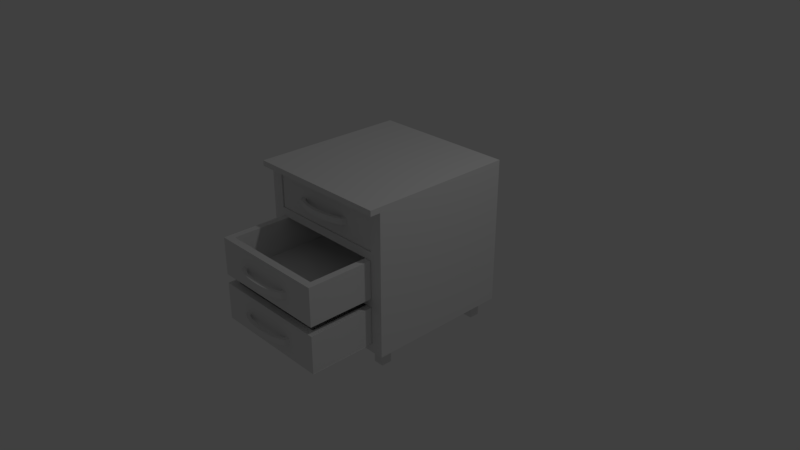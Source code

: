 # Source: simple_wooden_bedside_table_7.blend  (saved by Blender 2.79.0; exported with 4.5.12 LTS)
import bpy
from mathutils import Matrix  # noqa: F401  (used for matrix-valued properties, if any)

bpy.ops.wm.read_factory_settings(use_empty=True)
scene = bpy.context.scene
scene.name = 'Scene'

# ---- collections
col_collection_1 = bpy.data.collections.new('Collection 1'); scene.collection.children.link(col_collection_1)
col_collection_10 = bpy.data.collections.new('Collection 10'); scene.collection.children.link(col_collection_10)

# ---- materials (node trees are filled in below, after node groups)
mat_material_001 = bpy.data.materials.new('Material.001')
mat_material_001.alpha_threshold = 0.0
mat_material_001.use_transparent_shadow = False
mat_material_001.preview_render_type = 'CUBE'
mat_material_001.roughness = 0.5
mat_material_001.line_color = (0.0, 0.0, 0.0, 1.0)
mat_material_002 = bpy.data.materials.new('Material.002')
mat_material_002.alpha_threshold = 0.0
mat_material_002.use_transparent_shadow = False
mat_material_002.roughness = 0.5
mat_material_002.line_color = (0.0, 0.0, 0.0, 1.0)
mat_material_000 = bpy.data.materials.new('Material.000')
mat_material_000.alpha_threshold = 0.0
mat_material_000.use_transparent_shadow = False
mat_material_000.roughness = 0.5
mat_material_000.line_color = (0.0, 0.0, 0.0, 1.0)
mat_material_005 = bpy.data.materials.new('Material.005')
mat_material_005.alpha_threshold = 0.0
mat_material_005.use_transparent_shadow = False
mat_material_005.roughness = 0.5
mat_material_005.line_color = (0.0, 0.0, 0.0, 1.0)
mat_material_004 = bpy.data.materials.new('Material.004')
mat_material_004.alpha_threshold = 0.0
mat_material_004.use_transparent_shadow = False
mat_material_004.roughness = 0.5
mat_material_004.line_color = (0.0, 0.0, 0.0, 1.0)

# ---- material node trees

# ---- world
world_world = bpy.data.worlds.new('World'); scene.world = world_world
world_world.color = (0.05088, 0.05088, 0.05088)
world_world.use_sun_shadow = False
world_world.sun_shadow_jitter_overblur = 0.0
world_world.cycles.sampling_method = 'MANUAL'

# ---- cameras
cam_camera = bpy.data.cameras.new('Camera')
cam_camera.clip_end = 100.0
cam_camera.lens = 35.0
cam_camera.sensor_width = 32.0
cam_camera.sensor_height = 18.0
cam_camera.ortho_scale = 7.314
cam_camera.dof.focus_distance = 0.0
cam_camera.dof.aperture_fstop = 128.0

# ---- lights
light_lamp = bpy.data.lights.new('Lamp', 'POINT')
light_lamp.transmission_factor = 0.0
light_lamp.cutoff_distance = 30.0
light_lamp.energy = 100.0
light_lamp.shadow_buffer_clip_start = 1.001
light_lamp.shadow_soft_size = 0.1
light_lamp.shadow_maximum_resolution = 0.006
light_lamp.use_absolute_resolution = True

# ---- meshes
me_cube_007 = bpy.data.meshes.new('Cube.007')
me_cube_007.from_pydata([(10.33, -16.46, -9.357), (10.33, -16.46, -7.357), (10.33, -14.46, -9.357), (10.33, -14.46, -7.357), (12.33, -16.46, -9.357), (12.33, -16.46, -7.357), (12.33, -14.46, -9.357), (12.33, -14.46, -7.357), (-11.77, 22.73, -6.401), (11.76, 22.73, -6.401), (11.76, -4.074, -6.401), (-11.77, -4.074, -6.401), (-10.42, 21.4, -5.944), (10.42, 21.4, -5.944), (10.42, -2.909, -5.944), (-10.42, -2.909, -5.944), (-10.42, 9.247, -5.944), (-0.001446, -2.909, -5.944), (10.42, 9.247, -5.944), (-0.001441, 21.4, -5.944), (-11.73, 22.75, -2.244), (11.73, 22.75, -2.244), (11.73, -4.259, -2.244), (-11.73, -4.259, -2.244), (5.689, 21.46, -4.188), (-5.154, 21.43, -4.188), (5.689, 21.46, -4.842), (-5.154, 21.43, -4.842), (6.454, 22.26, -4.188), (-5.99, 22.13, -4.188), (6.454, 22.26, -4.842), (-5.99, 22.13, -4.842), (4.959, 23.2, -4.188), (4.196, 23.5, -4.188), (3.373, 23.76, -4.188), (2.499, 23.96, -4.188), (1.578, 24.09, -4.188), (0.6343, 24.14, -4.188), (-0.3151, 24.14, -4.188), (-1.256, 24.08, -4.188), (-2.175, 23.95, -4.188), (-3.052, 23.76, -4.188), (-3.853, 23.49, -4.188), (-4.568, 23.17, -4.188), (-4.568, 23.17, -4.842), (-3.853, 23.49, -4.842), (-3.052, 23.76, -4.842), (-2.175, 23.95, -4.842), (-1.256, 24.08, -4.842), (-0.3151, 24.14, -4.842), (0.6343, 24.14, -4.842), (1.578, 24.09, -4.842), (2.499, 23.96, -4.842), (3.373, 23.76, -4.842), (4.196, 23.5, -4.842), (4.959, 23.2, -4.842), (-5.295, 23.56, -4.842), (-4.454, 23.94, -4.842), (-3.522, 24.25, -4.842), (-2.513, 24.47, -4.842), (-1.461, 24.62, -4.842), (-0.385, 24.69, -4.842), (0.6995, 24.69, -4.842), (1.778, 24.63, -4.842), (2.83, 24.48, -4.842), (3.829, 24.25, -4.842), (4.767, 23.96, -4.842), (5.633, 23.62, -4.842), (-5.295, 23.56, -4.188), (-4.454, 23.94, -4.188), (-3.522, 24.25, -4.188), (-2.513, 24.47, -4.188), (-1.461, 24.62, -4.188), (-0.385, 24.69, -4.188), (0.6995, 24.69, -4.188), (1.778, 24.63, -4.188), (2.83, 24.48, -4.188), (3.829, 24.25, -4.188), (4.767, 23.96, -4.188), (5.633, 23.62, -4.188), (-11.73, 22.75, -6.417), (11.73, 22.75, -6.417), (11.73, -4.259, -6.417), (-11.73, -4.259, -6.417), (-0.001438, 22.75, -2.244), (-11.73, 9.247, -2.244), (11.73, 9.247, -2.244), (-0.001445, -4.259, -2.244), (-11.73, 9.247, -6.417), (-0.001446, -4.259, -6.417), (11.73, 9.247, -6.417), (-0.001441, 22.75, -6.417), (-10.42, -2.909, -2.244), (-0.001445, -2.909, -2.244), (10.42, -2.909, -2.244), (10.42, 9.247, -2.244), (10.42, 21.4, -2.244), (-10.42, 9.247, -2.244), (-0.001439, 21.4, -2.244), (-10.42, 21.4, -2.244), (-10.42, 21.4, -0.7715), (10.42, 21.4, -0.7715), (10.42, -2.909, -0.7715), (-10.42, -2.909, -0.7715), (-10.42, 9.247, -0.7715), (-0.001446, -2.909, -0.7715), (10.42, 9.247, -0.7715), (-0.001441, 21.4, -0.7715), (-11.73, 22.75, 2.929), (11.73, 22.75, 2.929), (11.73, -4.26, 2.929), (-11.73, -4.26, 2.929), (5.689, 21.46, 0.9845), (-5.154, 21.43, 0.9845), (5.689, 21.46, 0.3311), (-5.154, 21.43, 0.3311), (6.454, 22.26, 0.9845), (-5.99, 22.13, 0.9845), (6.454, 22.26, 0.3311), (-5.99, 22.13, 0.3311), (4.959, 23.2, 0.9845), (4.196, 23.5, 0.9845), (3.373, 23.76, 0.9845), (2.499, 23.96, 0.9845), (1.578, 24.09, 0.9845), (0.6343, 24.14, 0.9845), (-0.3151, 24.14, 0.9845), (-1.256, 24.08, 0.9845), (-2.175, 23.95, 0.9845), (-3.052, 23.76, 0.9845), (-3.853, 23.49, 0.9845), (-4.568, 23.17, 0.9845), (-4.568, 23.17, 0.3311), (-3.853, 23.49, 0.3311), (-3.052, 23.76, 0.3311), (-2.175, 23.95, 0.3311), (-1.256, 24.08, 0.3311), (-0.3151, 24.14, 0.3311), (0.6343, 24.14, 0.3311), (1.578, 24.09, 0.3311), (2.499, 23.96, 0.3311), (3.373, 23.76, 0.3311), (4.196, 23.5, 0.3311), (4.959, 23.2, 0.3311), (-5.295, 23.56, 0.3311), (-4.454, 23.94, 0.3311), (-3.522, 24.25, 0.3311), (-2.513, 24.47, 0.3311), (-1.461, 24.62, 0.3311), (-0.385, 24.69, 0.3311), (0.6995, 24.69, 0.3311), (1.778, 24.63, 0.3311), (2.83, 24.48, 0.3311), (3.829, 24.25, 0.3311), (4.767, 23.96, 0.3311), (5.633, 23.62, 0.3311), (-5.295, 23.56, 0.9845), (-4.454, 23.94, 0.9845), (-3.522, 24.25, 0.9845), (-2.513, 24.47, 0.9845), (-1.461, 24.62, 0.9845), (-0.385, 24.69, 0.9845), (0.6995, 24.69, 0.9845), (1.778, 24.63, 0.9845), (2.83, 24.48, 0.9845), (3.829, 24.25, 0.9845), (4.767, 23.96, 0.9845), (5.633, 23.62, 0.9845), (-11.73, 22.75, -1.244), (11.73, 22.75, -1.244), (11.73, -4.26, -1.244), (-11.73, -4.26, -1.244), (-0.001438, 22.75, 2.929), (-11.73, 9.247, 2.929), (11.73, 9.247, 2.929), (-0.001445, -4.26, 2.929), (-11.73, 9.247, -1.244), (-0.001446, -4.26, -1.244), (11.73, 9.247, -1.244), (-0.001441, 22.75, -1.244), (-10.42, -2.909, 2.929), (-0.001445, -2.909, 2.929), (10.42, -2.909, 2.929), (10.42, 9.247, 2.929), (10.42, 21.4, 2.929), (-10.42, 9.247, 2.929), (-0.001439, 21.4, 2.929), (-10.42, 21.4, 2.929), (5.689, 8.456, 6.091), (-5.154, 8.429, 6.091), (5.689, 8.456, 5.438), (-5.154, 8.429, 5.438), (6.454, 9.258, 6.091), (-5.99, 9.131, 6.091), (6.454, 9.258, 5.438), (-5.99, 9.131, 5.438), (4.959, 10.2, 6.091), (4.196, 10.5, 6.091), (3.373, 10.76, 6.091), (2.499, 10.96, 6.091), (1.578, 11.09, 6.091), (0.6343, 11.14, 6.091), (-0.3151, 11.14, 6.091), (-1.256, 11.08, 6.091), (-2.175, 10.95, 6.091), (-3.052, 10.76, 6.091), (-3.853, 10.49, 6.091), (-4.568, 10.17, 6.091), (-4.568, 10.17, 5.438), (-3.853, 10.49, 5.438), (-3.052, 10.76, 5.438), (-2.175, 10.95, 5.438), (-1.256, 11.08, 5.438), (-0.3151, 11.14, 5.438), (0.6343, 11.14, 5.438), (1.578, 11.09, 5.438), (2.499, 10.96, 5.438), (3.373, 10.76, 5.438), (4.196, 10.5, 5.438), (4.959, 10.2, 5.438), (-10.42, 8.404, 4.335), (10.42, 8.404, 4.335), (10.42, -15.91, 4.335), (-10.42, -15.91, 4.335), (-10.42, -3.753, 4.335), (-0.001446, -15.91, 4.335), (10.42, -3.753, 4.335), (-0.001441, 8.404, 4.335), (-11.73, 9.754, 8.036), (11.73, 9.754, 8.036), (11.73, -17.26, 8.036), (-11.73, -17.26, 8.036), (5.689, 8.456, 6.091), (-5.154, 8.429, 6.091), (5.689, 8.456, 5.438), (-5.154, 8.429, 5.438), (6.454, 9.258, 6.091), (-5.99, 9.131, 6.091), (6.454, 9.258, 5.438), (-5.99, 9.131, 5.438), (4.959, 10.2, 6.091), (4.196, 10.5, 6.091), (3.373, 10.76, 6.091), (2.499, 10.96, 6.091), (1.578, 11.09, 6.091), (0.6343, 11.14, 6.091), (-0.3151, 11.14, 6.091), (-1.256, 11.08, 6.091), (-2.175, 10.95, 6.091), (-3.052, 10.76, 6.091), (-3.853, 10.49, 6.091), (-4.568, 10.17, 6.091), (-4.568, 10.17, 5.438), (-3.853, 10.49, 5.438), (-3.052, 10.76, 5.438), (-2.175, 10.95, 5.438), (-1.256, 11.08, 5.438), (-0.3151, 11.14, 5.438), (0.6343, 11.14, 5.438), (1.578, 11.09, 5.438), (2.499, 10.96, 5.438), (3.373, 10.76, 5.438), (4.196, 10.5, 5.438), (4.959, 10.2, 5.438), (-5.295, 10.56, 5.438), (-4.454, 10.94, 5.438), (-3.522, 11.25, 5.438), (-2.513, 11.47, 5.438), (-1.461, 11.62, 5.438), (-0.385, 11.69, 5.438), (0.6995, 11.69, 5.438), (1.778, 11.63, 5.438), (2.83, 11.48, 5.438), (3.829, 11.25, 5.438), (4.767, 10.96, 5.438), (5.633, 10.62, 5.438), (-5.295, 10.56, 6.091), (-4.454, 10.94, 6.091), (-3.522, 11.25, 6.091), (-2.513, 11.47, 6.091), (-1.461, 11.62, 6.091), (-0.385, 11.69, 6.091), (0.6995, 11.69, 6.091), (1.778, 11.63, 6.091), (2.83, 11.48, 6.091), (3.829, 11.25, 6.091), (4.767, 10.96, 6.091), (5.633, 10.62, 6.091), (-11.73, 9.754, 3.863), (11.73, 9.754, 3.863), (11.73, -17.26, 3.863), (-11.73, -17.26, 3.863), (-0.001438, 9.754, 8.036), (-11.73, -3.753, 8.036), (11.73, -3.753, 8.036), (-0.001445, -17.26, 8.036), (-11.73, -3.753, 3.863), (-0.001446, -17.26, 3.863), (11.73, -3.753, 3.863), (-0.001441, 9.754, 3.863), (-10.42, -15.91, 8.036), (-0.001445, -15.91, 8.036), (10.42, -15.91, 8.036), (10.42, -3.753, 8.036), (10.42, 8.404, 8.036), (-10.42, -3.753, 8.036), (-0.001439, 8.404, 8.036), (-10.42, 8.404, 8.036), (-12.33, -16.46, -9.357), (-12.33, -16.46, -7.357), (-12.33, -14.46, -9.357), (-12.33, -14.46, -7.357), (-10.33, -16.46, -9.357), (-10.33, -16.46, -7.357), (-10.33, -14.46, -9.357), (-10.33, -14.46, -7.357), (10.33, 6.193, -9.357), (10.33, 6.193, -7.357), (10.33, 8.193, -9.357), (10.33, 8.193, -7.357), (12.33, 6.193, -9.357), (12.33, 6.193, -7.357), (12.33, 8.193, -9.357), (12.33, 8.193, -7.357), (-12.33, 6.193, -9.357), (-12.33, 6.193, -7.357), (-12.33, 8.193, -9.357), (-12.33, 8.193, -7.357), (-10.33, 6.193, -9.357), (-10.33, 6.193, -7.357), (-10.33, 8.193, -9.357), (-10.33, 8.193, -7.357), (14.16, -18.29, -2.206), (-14.16, -18.29, -2.206), (14.16, -18.29, 8.984), (-14.16, -18.29, 8.984), (-14.16, 10.02, -2.206), (14.16, 10.02, 8.984), (14.16, 10.02, -2.206), (-14.16, 10.02, 8.984), (11.81, -16.88, -1.279), (-11.81, -16.88, -1.279), (11.81, -16.88, 8.057), (-11.81, -16.88, 8.057), (-11.81, 10.02, -1.279), (11.81, 10.02, 8.057), (11.81, 10.02, -1.279), (-11.81, 10.02, 8.057), (11.8, -16.88, 3.828), (-11.81, -16.88, 3.828), (11.8, 10.02, 2.95), (11.8, 10.02, 3.828), (-11.81, 10.02, 2.95), (-11.81, 10.02, 3.828), (14.16, 10.02, 2.95), (11.81, 10.02, 2.95), (14.16, -18.29, 2.95), (-14.16, -18.29, 2.95), (-14.16, 10.02, 2.95), (-11.81, 10.02, 2.95), (14.16, -18.29, -7.36), (-14.16, -18.29, -7.36), (-14.16, 10.02, -7.36), (14.16, 10.02, -7.36), (11.81, -16.88, -6.433), (-11.81, -16.88, -6.433), (-11.81, 10.02, -6.433), (11.81, 10.02, -6.433), (14.16, 10.02, -2.204), (11.81, 10.02, -2.204), (14.16, -18.29, -2.204), (-14.16, -18.29, -2.204), (-14.16, 10.02, -2.204), (-11.81, 10.02, -2.204), (11.81, -16.88, -2.204), (-11.81, -16.88, -2.204), (-11.77, 9.986, -1.262), (11.76, 9.986, -1.262), (11.76, -16.82, -1.262), (-11.77, -16.82, -1.262), (11.73, -17.0, 2.929), (11.73, -17.0, -1.244), (11.73, -3.496, 2.929), (11.73, -3.496, -1.244), (14.16, 10.02, 8.984), (-14.16, 10.02, 8.984), (14.16, 11.98, 8.984), (-14.16, 11.98, 8.984), (14.16, 11.98, 8.382), (-14.16, 11.98, 8.382), (14.16, 10.03, 8.382), (-14.16, 10.03, 8.382)], [], [(0, 1, 3, 2), (2, 3, 7, 6), (6, 7, 5, 4), (4, 5, 1, 0), (2, 6, 4, 0), (7, 3, 1, 5), (11, 10, 9, 8), (19, 13, 96, 98), (18, 14, 94, 95), (17, 15, 92, 93), (14, 17, 93, 94), (13, 18, 95, 96), (12, 19, 98, 99), (15, 12, 13, 14), (91, 84, 21, 81), (90, 86, 22, 82), (89, 87, 23, 83), (43, 25, 27, 44), (44, 27, 31, 56), (56, 31, 29, 68), (68, 29, 25, 43), (26, 30, 28, 24), (31, 27, 25, 29), (28, 79, 32, 24), (79, 78, 33, 32), (78, 77, 34, 33), (77, 76, 35, 34), (76, 75, 36, 35), (75, 74, 37, 36), (74, 73, 38, 37), (73, 72, 39, 38), (72, 71, 40, 39), (71, 70, 41, 40), (70, 69, 42, 41), (69, 68, 43, 42), (30, 67, 79, 28), (67, 66, 78, 79), (66, 65, 77, 78), (65, 64, 76, 77), (64, 63, 75, 76), (63, 62, 74, 75), (62, 61, 73, 74), (61, 60, 72, 73), (60, 59, 71, 72), (59, 58, 70, 71), (58, 57, 69, 70), (57, 56, 68, 69), (26, 55, 67, 30), (55, 54, 66, 67), (54, 53, 65, 66), (53, 52, 64, 65), (52, 51, 63, 64), (51, 50, 62, 63), (50, 49, 61, 62), (49, 48, 60, 61), (48, 47, 59, 60), (47, 46, 58, 59), (46, 45, 57, 58), (45, 44, 56, 57), (24, 32, 55, 26), (32, 33, 54, 55), (33, 34, 53, 54), (34, 35, 52, 53), (35, 36, 51, 52), (36, 37, 50, 51), (37, 38, 49, 50), (38, 39, 48, 49), (39, 40, 47, 48), (40, 41, 46, 47), (41, 42, 45, 46), (42, 43, 44, 45), (85, 88, 83, 23), (20, 80, 88, 85), (82, 22, 87, 89), (81, 21, 86, 90), (80, 20, 84, 91), (84, 98, 96, 95, 86, 21), (20, 85, 97, 99, 98, 84), (85, 23, 87, 93, 92, 97), (83, 82, 81, 80), (97, 16, 12, 99), (95, 94, 93, 87, 22, 86), (92, 15, 16, 97), (107, 101, 184, 186), (106, 102, 182, 183), (105, 103, 180, 181), (102, 105, 181, 182), (101, 106, 183, 184), (100, 107, 186, 187), (103, 100, 101, 102), (179, 172, 109, 169), (177, 175, 111, 171), (131, 113, 115, 132), (132, 115, 119, 144), (144, 119, 117, 156), (156, 117, 113, 131), (114, 118, 116, 112), (119, 115, 113, 117), (116, 167, 120, 112), (167, 166, 121, 120), (166, 165, 122, 121), (165, 164, 123, 122), (164, 163, 124, 123), (163, 162, 125, 124), (162, 161, 126, 125), (161, 160, 127, 126), (160, 159, 128, 127), (159, 158, 129, 128), (158, 157, 130, 129), (157, 156, 131, 130), (118, 155, 167, 116), (155, 154, 166, 167), (154, 153, 165, 166), (153, 152, 164, 165), (152, 151, 163, 164), (151, 150, 162, 163), (150, 149, 161, 162), (149, 148, 160, 161), (148, 147, 159, 160), (147, 146, 158, 159), (146, 145, 157, 158), (145, 144, 156, 157), (114, 143, 155, 118), (143, 142, 154, 155), (142, 141, 153, 154), (141, 140, 152, 153), (140, 139, 151, 152), (139, 138, 150, 151), (138, 137, 149, 150), (137, 136, 148, 149), (136, 135, 147, 148), (135, 134, 146, 147), (134, 133, 145, 146), (133, 132, 144, 145), (112, 120, 143, 114), (120, 121, 142, 143), (121, 122, 141, 142), (122, 123, 140, 141), (123, 124, 139, 140), (124, 125, 138, 139), (125, 126, 137, 138), (126, 127, 136, 137), (127, 128, 135, 136), (128, 129, 134, 135), (129, 130, 133, 134), (130, 131, 132, 133), (173, 176, 171, 111), (108, 168, 176, 173), (170, 110, 175, 177), (169, 109, 174, 178), (168, 108, 172, 179), (172, 186, 184, 183, 174, 109), (108, 173, 185, 187, 186, 172), (173, 111, 175, 181, 180, 185), (171, 170, 169, 168), (185, 104, 100, 187), (183, 182, 181, 175, 110, 174), (180, 103, 104, 185), (207, 189, 191, 208), (190, 194, 192, 188), (195, 191, 189, 193), (196, 197, 218, 219), (197, 198, 217, 218), (198, 199, 216, 217), (199, 200, 215, 216), (200, 201, 214, 215), (201, 202, 213, 214), (202, 203, 212, 213), (203, 204, 211, 212), (204, 205, 210, 211), (205, 206, 209, 210), (206, 207, 208, 209), (227, 221, 304, 306), (226, 222, 302, 303), (225, 223, 300, 301), (222, 225, 301, 302), (221, 226, 303, 304), (220, 227, 306, 307), (223, 220, 221, 222), (299, 292, 229, 289), (298, 294, 230, 290), (297, 295, 231, 291), (252, 235, 239, 264), (264, 239, 237, 276), (276, 237, 233, 251), (236, 287, 240, 232), (287, 286, 241, 240), (286, 285, 242, 241), (285, 284, 243, 242), (284, 283, 244, 243), (283, 282, 245, 244), (282, 281, 246, 245), (281, 280, 247, 246), (280, 279, 248, 247), (279, 278, 249, 248), (278, 277, 250, 249), (277, 276, 251, 250), (238, 275, 287, 236), (275, 274, 286, 287), (274, 273, 285, 286), (273, 272, 284, 285), (272, 271, 283, 284), (271, 270, 282, 283), (270, 269, 281, 282), (269, 268, 280, 281), (268, 267, 279, 280), (267, 266, 278, 279), (266, 265, 277, 278), (265, 264, 276, 277), (234, 263, 275, 238), (263, 262, 274, 275), (262, 261, 273, 274), (261, 260, 272, 273), (260, 259, 271, 272), (259, 258, 270, 271), (258, 257, 269, 270), (257, 256, 268, 269), (256, 255, 267, 268), (255, 254, 266, 267), (254, 253, 265, 266), (253, 252, 264, 265), (232, 240, 263, 234), (293, 296, 291, 231), (228, 288, 296, 293), (290, 230, 295, 297), (289, 229, 294, 298), (288, 228, 292, 299), (292, 306, 304, 303, 294, 229), (228, 293, 305, 307, 306, 292), (293, 231, 295, 301, 300, 305), (291, 290, 289, 288), (305, 224, 220, 307), (303, 302, 301, 295, 230, 294), (300, 223, 224, 305), (308, 309, 311, 310), (310, 311, 315, 314), (314, 315, 313, 312), (312, 313, 309, 308), (310, 314, 312, 308), (315, 311, 309, 313), (316, 317, 319, 318), (318, 319, 323, 322), (322, 323, 321, 320), (320, 321, 317, 316), (318, 322, 320, 316), (323, 319, 317, 321), (324, 325, 327, 326), (326, 327, 331, 330), (330, 331, 329, 328), (328, 329, 325, 324), (326, 330, 328, 324), (331, 327, 325, 329), (332, 356, 357, 333), (338, 354, 356, 332), (337, 339, 335, 334), (339, 358, 357, 335), (340, 342, 343, 341), (346, 355, 345, 342, 340), (344, 346, 340, 341), (345, 347, 343, 342), (347, 359, 344, 341, 343), (338, 336, 344, 346), (337, 354, 355, 345), (339, 337, 345, 347), (336, 358, 359, 344), (352, 353, 351, 350), (353, 349, 348, 351), (355, 354, 338, 346), (356, 354, 337, 334), (357, 356, 334, 335), (357, 358, 336, 333), (359, 358, 339, 347), (360, 370, 371, 361), (362, 363, 360, 361), (366, 367, 364, 365), (363, 362, 366, 367), (362, 372, 373, 366), (369, 368, 363, 367), (371, 372, 362, 361), (365, 364, 374, 375), (364, 367, 369, 374), (365, 375, 373, 366), (379, 378, 377, 376), (375, 374, 369, 373), (383, 382, 380, 381), (360, 363, 368, 370), (384, 385, 387, 386), (386, 387, 389, 388), (388, 389, 391, 390), (385, 391, 389, 387), (386, 388, 390, 384)])
me_cube_007.polygons.foreach_set('material_index', [0, 0, 0, 0, 0, 0, 1, 3, 3, 3, 3, 3, 3, 3, 3, 3, 3, 4, 4, 4, 4, 4, 4, 4, 4, 4, 4, 4, 4, 4, 4, 4, 4, 4, 4, 4, 4, 4, 4, 4, 4, 4, 4, 4, 4, 4, 4, 4, 4, 4, 4, 4, 4, 4, 4, 4, 4, 4, 4, 4, 4, 4, 4, 4, 4, 4, 4, 4, 4, 4, 4, 3, 3, 3, 3, 3, 3, 3, 3, 3, 3, 3, 3, 3, 3, 3, 3, 3, 3, 3, 3, 3, 4, 4, 4, 4, 4, 4, 4, 4, 4, 4, 4, 4, 4, 4, 4, 4, 4, 4, 4, 4, 4, 4, 4, 4, 4, 4, 4, 4, 4, 4, 4, 4, 4, 4, 4, 4, 4, 4, 4, 4, 4, 4, 4, 4, 4, 4, 4, 4, 4, 4, 4, 4, 4, 4, 3, 3, 3, 3, 3, 3, 3, 3, 3, 3, 3, 3, 4, 4, 4, 4, 4, 4, 4, 4, 4, 4, 4, 4, 4, 4, 3, 3, 3, 3, 3, 3, 3, 3, 3, 3, 4, 4, 4, 4, 4, 4, 4, 4, 4, 4, 4, 4, 4, 4, 4, 4, 4, 4, 4, 4, 4, 4, 4, 4, 4, 4, 4, 4, 4, 4, 4, 4, 4, 4, 4, 4, 4, 4, 4, 4, 3, 3, 3, 3, 3, 3, 3, 3, 3, 3, 3, 3, 0, 0, 0, 0, 0, 0, 0, 0, 0, 0, 0, 0, 0, 0, 0, 0, 0, 0, 0, 0, 0, 0, 0, 0, 0, 0, 0, 0, 0, 0, 0, 0, 0, 0, 0, 0, 0, 0, 0, 0, 0, 0, 0, 0, 0, 0, 0, 0, 1, 0, 3, 0, 0, 0, 0, 0, 0])
_uv = me_cube_007.uv_layers.new(name='UVMap')
_uv.uv.foreach_set('vector', [0.6632, 0.7017, 0.6632, 0.6951, 0.6663, 0.6951, 0.6663, 0.7017, 0.6667, 0.7017, 0.6667, 0.6951, 0.6699, 0.6951, 0.6699, 0.7017, 0.7786, 0.794, 0.7786, 0.8006, 0.7755, 0.8006, 0.7755, 0.794, 0.7821, 0.7866, 0.7821, 0.7931, 0.779, 0.7931, 0.779, 0.7866, 0.6699, 0.6719, 0.6667, 0.6719, 0.6667, 0.6654, 0.6699, 0.6654, 0.6663, 0.6719, 0.6632, 0.6719, 0.6632, 0.6654, 0.6663, 0.6654, 0.4448, 0.7987, 0.3904, 0.7987, 0.3904, 0.7368, 0.4448, 0.7368, 0.5048, 0.8177, 0.5289, 0.8177, 0.5289, 0.8263, 0.5048, 0.8263, 0.3673, 0.8806, 0.3392, 0.8806, 0.3392, 0.8721, 0.3673, 0.8721, 0.2668, 0.8815, 0.2428, 0.8815, 0.2428, 0.873, 0.2668, 0.873, 0.2668, 0.8632, 0.2428, 0.8632, 0.2428, 0.8547, 0.2668, 0.8547, 0.4075, 0.8766, 0.3794, 0.8766, 0.3794, 0.868, 0.4075, 0.868, 0.3098, 0.8099, 0.3339, 0.8099, 0.3339, 0.8184, 0.3098, 0.8184, 0.3981, 0.5634, 0.4542, 0.5634, 0.4542, 0.6115, 0.3981, 0.6115, 0.09292, 0.9363, 0.09292, 0.7301, 0.3089, 0.7301, 0.3089, 0.9363, 0.5083, 0.7368, 0.5083, 0.7465, 0.4771, 0.7465, 0.4771, 0.7368, 0.5137, 0.5839, 0.5137, 0.5935, 0.4867, 0.5935, 0.4867, 0.5839, 0.7699, 0.8123, 0.767, 0.8123, 0.767, 0.8102, 0.7699, 0.8102, 0.6702, 0.6357, 0.6673, 0.6357, 0.6679, 0.6324, 0.6704, 0.6331, 0.7385, 0.8124, 0.736, 0.8124, 0.736, 0.8103, 0.7385, 0.8103, 0.6702, 0.6532, 0.6677, 0.6532, 0.6673, 0.6497, 0.6701, 0.6505, 0.738, 0.8133, 0.7397, 0.8133, 0.7397, 0.8154, 0.738, 0.8154, 0.7296, 0.823, 0.7296, 0.8194, 0.7306, 0.8194, 0.7306, 0.823, 0.7712, 0.806, 0.7737, 0.8067, 0.7735, 0.8093, 0.7705, 0.8093, 0.7053, 0.8186, 0.7038, 0.8186, 0.7033, 0.8165, 0.7046, 0.8165, 0.6763, 0.821, 0.6747, 0.821, 0.6743, 0.819, 0.6756, 0.819, 0.7518, 0.6819, 0.7502, 0.6819, 0.7498, 0.68, 0.7512, 0.68, 0.6549, 0.8243, 0.6533, 0.8243, 0.6531, 0.8224, 0.6545, 0.8224, 0.7449, 0.8181, 0.7432, 0.8181, 0.7432, 0.8163, 0.7447, 0.8163, 0.7348, 0.8332, 0.7331, 0.8332, 0.7332, 0.8314, 0.7347, 0.8314, 0.6629, 0.8286, 0.6612, 0.8286, 0.6614, 0.8268, 0.6629, 0.8268, 0.7584, 0.6818, 0.7568, 0.6818, 0.7572, 0.68, 0.7586, 0.68, 0.7449, 0.8091, 0.7436, 0.8108, 0.7436, 0.8086, 0.7448, 0.8071, 0.697, 0.8153, 0.6962, 0.8127, 0.6973, 0.8127, 0.6981, 0.8149, 0.7763, 0.8173, 0.7755, 0.8149, 0.7767, 0.8149, 0.7775, 0.8169, 0.7784, 0.8119, 0.7808, 0.8119, 0.7808, 0.814, 0.7784, 0.814, 0.737, 0.8347, 0.7355, 0.8347, 0.7355, 0.8326, 0.737, 0.8326, 0.6521, 0.8254, 0.6521, 0.8287, 0.651, 0.8287, 0.651, 0.8254, 0.7371, 0.826, 0.7355, 0.826, 0.7355, 0.8239, 0.7371, 0.8239, 0.6955, 0.8213, 0.6938, 0.8213, 0.6938, 0.8192, 0.6955, 0.8192, 0.7341, 0.8195, 0.7341, 0.8231, 0.7331, 0.8231, 0.7331, 0.8195, 0.7365, 0.8194, 0.7365, 0.823, 0.7355, 0.823, 0.7355, 0.8194, 0.6601, 0.8224, 0.6601, 0.826, 0.659, 0.826, 0.659, 0.8224, 0.6586, 0.8224, 0.6586, 0.8259, 0.6576, 0.8259, 0.6576, 0.8224, 0.6506, 0.8224, 0.6506, 0.8258, 0.6496, 0.8258, 0.6496, 0.8224, 0.7448, 0.8029, 0.7448, 0.8061, 0.7438, 0.8061, 0.7438, 0.8029, 0.7326, 0.8326, 0.7326, 0.8356, 0.7316, 0.8356, 0.7316, 0.8326, 0.6673, 0.641, 0.6702, 0.6419, 0.6702, 0.6445, 0.6677, 0.6445, 0.7677, 0.8156, 0.767, 0.8135, 0.7681, 0.8132, 0.769, 0.8156, 0.7409, 0.8157, 0.7402, 0.8134, 0.7412, 0.8131, 0.7421, 0.8157, 0.7059, 0.8156, 0.7052, 0.813, 0.7061, 0.8127, 0.7069, 0.8156, 0.7046, 0.8213, 0.7031, 0.8213, 0.7033, 0.8194, 0.705, 0.8194, 0.6496, 0.8298, 0.6496, 0.8267, 0.6505, 0.8268, 0.6505, 0.8303, 0.6627, 0.8343, 0.6612, 0.8343, 0.6611, 0.8325, 0.6628, 0.8325, 0.7325, 0.8281, 0.7325, 0.8312, 0.7316, 0.8317, 0.7316, 0.8282, 0.7677, 0.6818, 0.7663, 0.6818, 0.7659, 0.68, 0.7675, 0.68, 0.7471, 0.6819, 0.7457, 0.6819, 0.7451, 0.68, 0.7467, 0.68, 0.6929, 0.8207, 0.6916, 0.8207, 0.6909, 0.8187, 0.6925, 0.8187, 0.6958, 0.8183, 0.6946, 0.8183, 0.6938, 0.8162, 0.6953, 0.8162, 0.7755, 0.8089, 0.7784, 0.8089, 0.7784, 0.811, 0.7755, 0.811, 0.7344, 0.8423, 0.7331, 0.8423, 0.7331, 0.8401, 0.7344, 0.8401, 0.6583, 0.8403, 0.6569, 0.8403, 0.6569, 0.8382, 0.6583, 0.8382, 0.731, 0.8396, 0.7296, 0.8396, 0.7296, 0.8374, 0.731, 0.8374, 0.7346, 0.8363, 0.7331, 0.8363, 0.7331, 0.8341, 0.7346, 0.8341, 0.737, 0.8317, 0.7355, 0.8317, 0.7355, 0.8296, 0.737, 0.8296, 0.6546, 0.8303, 0.6531, 0.8303, 0.6531, 0.8281, 0.6546, 0.8281, 0.6491, 0.8318, 0.6477, 0.8318, 0.6477, 0.8297, 0.6491, 0.8297, 0.731, 0.8365, 0.7296, 0.8365, 0.7296, 0.8344, 0.731, 0.8344, 0.7345, 0.8393, 0.7331, 0.8393, 0.7331, 0.8371, 0.7345, 0.8371, 0.7368, 0.8407, 0.7355, 0.8407, 0.7355, 0.8386, 0.7368, 0.8386, 0.7308, 0.8426, 0.7296, 0.8426, 0.7296, 0.8404, 0.7308, 0.8404, 0.5083, 0.788, 0.5083, 0.7977, 0.4771, 0.7977, 0.4771, 0.788, 0.5083, 0.7471, 0.5083, 0.7567, 0.4771, 0.7567, 0.4771, 0.7471, 0.5137, 0.5954, 0.5137, 0.6051, 0.4867, 0.6051, 0.4867, 0.5954, 0.2453, 0.8342, 0.2453, 0.8438, 0.2141, 0.8438, 0.2141, 0.8342, 0.5557, 0.7303, 0.5557, 0.933, 0.3129, 0.933, 0.3129, 0.7303, 0.4765, 0.8044, 0.4761, 0.8075, 0.4765, 0.8315, 0.4484, 0.832, 0.4454, 0.8316, 0.4497, 0.8007, 0.486, 0.5942, 0.4548, 0.5942, 0.4548, 0.5912, 0.4591, 0.5634, 0.4829, 0.5671, 0.486, 0.5671, 0.4763, 0.6742, 0.4721, 0.7051, 0.4452, 0.7014, 0.4457, 0.6983, 0.4452, 0.6743, 0.4733, 0.6738, 0.2683, 0.7579, 0.2141, 0.7579, 0.2141, 0.6955, 0.2683, 0.6955, 0.2141, 0.8632, 0.2141, 0.8547, 0.2421, 0.8547, 0.2421, 0.8632, 0.486, 0.6292, 0.4817, 0.657, 0.458, 0.6533, 0.4548, 0.6533, 0.4548, 0.6262, 0.486, 0.6262, 0.4454, 0.8786, 0.4454, 0.8701, 0.4735, 0.8701, 0.4735, 0.8786, 0.5048, 0.8085, 0.5289, 0.8085, 0.5289, 0.8171, 0.5048, 0.8171, 0.2421, 0.8724, 0.2141, 0.8724, 0.2141, 0.8638, 0.2421, 0.8638, 0.5323, 0.8682, 0.5082, 0.8682, 0.5082, 0.8597, 0.5323, 0.8597, 0.3339, 0.8276, 0.3098, 0.8276, 0.3098, 0.819, 0.3339, 0.819, 0.4362, 0.8766, 0.4081, 0.8766, 0.4081, 0.868, 0.4362, 0.868, 0.3098, 0.8007, 0.3339, 0.8007, 0.3339, 0.8092, 0.3098, 0.8092, 0.2781, 0.752, 0.3343, 0.752, 0.3343, 0.8001, 0.2781, 0.8001, 0.09407, 0.9366, 0.09407, 0.7295, 0.306, 0.7295, 0.306, 0.9366, 0.5137, 0.6262, 0.5137, 0.6358, 0.4867, 0.6358, 0.4867, 0.6262, 0.7817, 0.811, 0.7788, 0.811, 0.7788, 0.8089, 0.7817, 0.8089, 0.6702, 0.6273, 0.6673, 0.6273, 0.6679, 0.624, 0.6704, 0.6247, 0.7779, 0.814, 0.7755, 0.814, 0.7755, 0.8119, 0.7779, 0.8119, 0.6702, 0.6619, 0.6677, 0.6619, 0.6673, 0.6584, 0.6701, 0.6592, 0.6987, 0.8162, 0.7004, 0.8162, 0.7004, 0.8183, 0.6987, 0.8183, 0.7057, 0.8165, 0.7074, 0.8165, 0.7074, 0.8186, 0.7057, 0.8186, 0.7409, 0.8029, 0.7433, 0.8036, 0.7431, 0.8062, 0.7402, 0.8062, 0.7316, 0.8186, 0.7301, 0.8186, 0.7296, 0.8165, 0.7309, 0.8165, 0.6715, 0.821, 0.6699, 0.821, 0.6695, 0.819, 0.6708, 0.819, 0.7541, 0.6819, 0.7525, 0.6819, 0.7522, 0.68, 0.7536, 0.68, 0.77, 0.6818, 0.7683, 0.6818, 0.7681, 0.68, 0.7696, 0.68, 0.7721, 0.6818, 0.7705, 0.6818, 0.7704, 0.68, 0.7719, 0.68, 0.6607, 0.8343, 0.659, 0.8343, 0.6591, 0.8325, 0.6606, 0.8325, 0.7372, 0.8287, 0.7355, 0.8287, 0.7358, 0.8269, 0.7373, 0.8269, 0.7607, 0.6818, 0.759, 0.6818, 0.7595, 0.68, 0.7609, 0.68, 0.7449, 0.8137, 0.7436, 0.8155, 0.7436, 0.8132, 0.7448, 0.8117, 0.6994, 0.8153, 0.6985, 0.8127, 0.6997, 0.8127, 0.7004, 0.8149, 0.7788, 0.8173, 0.7779, 0.8149, 0.7792, 0.8149, 0.7799, 0.8169, 0.6909, 0.8127, 0.6934, 0.8127, 0.6934, 0.8148, 0.6909, 0.8148, 0.6491, 0.8348, 0.6477, 0.8348, 0.6477, 0.8327, 0.6491, 0.8327, 0.6565, 0.8273, 0.655, 0.8273, 0.655, 0.8251, 0.6565, 0.8251, 0.7316, 0.8272, 0.7316, 0.8239, 0.7326, 0.8239, 0.7326, 0.8272, 0.6976, 0.8213, 0.6959, 0.8213, 0.6959, 0.8192, 0.6976, 0.8192, 0.6847, 0.8212, 0.683, 0.8212, 0.683, 0.819, 0.6847, 0.819, 0.6805, 0.8212, 0.6788, 0.8212, 0.6788, 0.819, 0.6805, 0.819, 0.6629, 0.8224, 0.6629, 0.826, 0.6619, 0.826, 0.6619, 0.8224, 0.6888, 0.8212, 0.6872, 0.8212, 0.6872, 0.819, 0.6888, 0.819, 0.7312, 0.826, 0.7296, 0.826, 0.7296, 0.8239, 0.7312, 0.8239, 0.6546, 0.8273, 0.6531, 0.8273, 0.6531, 0.8251, 0.6546, 0.8251, 0.6621, 0.8373, 0.6606, 0.8373, 0.6606, 0.8352, 0.6621, 0.8352, 0.6673, 0.6454, 0.6702, 0.6463, 0.6702, 0.6489, 0.6677, 0.6489, 0.7339, 0.8158, 0.7331, 0.8136, 0.7343, 0.8133, 0.7351, 0.8158, 0.771, 0.8157, 0.7703, 0.8133, 0.7713, 0.813, 0.7722, 0.8157, 0.7015, 0.8156, 0.7008, 0.813, 0.7018, 0.8127, 0.7026, 0.8156, 0.7072, 0.8213, 0.7057, 0.8213, 0.7059, 0.8195, 0.7076, 0.8195, 0.6576, 0.8299, 0.6576, 0.8268, 0.6585, 0.8269, 0.6585, 0.8304, 0.6524, 0.8343, 0.6509, 0.8343, 0.6508, 0.8325, 0.6525, 0.8325, 0.7304, 0.8269, 0.7304, 0.83, 0.7296, 0.8305, 0.7296, 0.827, 0.7632, 0.6818, 0.7617, 0.6818, 0.7613, 0.68, 0.763, 0.68, 0.6687, 0.7091, 0.6673, 0.7091, 0.6667, 0.7072, 0.6684, 0.7072, 0.7375, 0.8186, 0.7362, 0.8186, 0.7355, 0.8166, 0.7371, 0.8166, 0.6983, 0.8183, 0.697, 0.8183, 0.6962, 0.8162, 0.6977, 0.8162, 0.6632, 0.71, 0.6662, 0.71, 0.6662, 0.7121, 0.6632, 0.7121, 0.7327, 0.8396, 0.7314, 0.8396, 0.7314, 0.8374, 0.7327, 0.8374, 0.66, 0.8403, 0.6587, 0.8403, 0.6587, 0.8382, 0.66, 0.8382, 0.6545, 0.8393, 0.6531, 0.8393, 0.6531, 0.8372, 0.6545, 0.8372, 0.6545, 0.8363, 0.6531, 0.8363, 0.6531, 0.8342, 0.6545, 0.8342, 0.6624, 0.8317, 0.6609, 0.8317, 0.6609, 0.8295, 0.6624, 0.8295, 0.6605, 0.8317, 0.659, 0.8317, 0.659, 0.8295, 0.6605, 0.8295, 0.6545, 0.8333, 0.6531, 0.8333, 0.6531, 0.8311, 0.6545, 0.8311, 0.6584, 0.8373, 0.6569, 0.8373, 0.6569, 0.8352, 0.6584, 0.8352, 0.7369, 0.8377, 0.7355, 0.8377, 0.7355, 0.8356, 0.7369, 0.8356, 0.6521, 0.8403, 0.6508, 0.8403, 0.6508, 0.8382, 0.6521, 0.8382, 0.6543, 0.8423, 0.6531, 0.8423, 0.6531, 0.8402, 0.6543, 0.8402, 0.5083, 0.7573, 0.5083, 0.7669, 0.4771, 0.7669, 0.4771, 0.7573, 0.2453, 0.8444, 0.2453, 0.8541, 0.2141, 0.8541, 0.2141, 0.8444, 0.5137, 0.6159, 0.5137, 0.6256, 0.4867, 0.6256, 0.4867, 0.6159, 0.5081, 0.684, 0.5081, 0.6937, 0.4769, 0.6937, 0.4769, 0.684, 0.3138, 0.9338, 0.3138, 0.728, 0.558, 0.728, 0.558, 0.9338, 0.3092, 0.8044, 0.3088, 0.8075, 0.3092, 0.8315, 0.2811, 0.832, 0.2781, 0.8316, 0.2824, 0.8007, 0.2771, 0.8336, 0.2459, 0.8336, 0.2459, 0.8305, 0.2502, 0.8028, 0.274, 0.8065, 0.2771, 0.8065, 0.4765, 0.7372, 0.4723, 0.7681, 0.4454, 0.7645, 0.4458, 0.7614, 0.4454, 0.7373, 0.4735, 0.7368, 0.4446, 0.7362, 0.3904, 0.7362, 0.3904, 0.6738, 0.4446, 0.6738, 0.3392, 0.8715, 0.3392, 0.8629, 0.3673, 0.8629, 0.3673, 0.8715, 0.486, 0.5978, 0.4817, 0.6256, 0.458, 0.6219, 0.4548, 0.6219, 0.4548, 0.5948, 0.486, 0.5948, 0.4741, 0.8786, 0.4741, 0.8701, 0.5022, 0.8701, 0.5022, 0.8786, 0.7431, 0.8122, 0.7402, 0.8122, 0.7402, 0.8101, 0.7431, 0.8101, 0.7143, 0.8348, 0.7224, 0.8348, 0.7224, 0.8396, 0.7143, 0.8396, 0.731, 0.823, 0.731, 0.8194, 0.732, 0.8194, 0.732, 0.823, 0.6905, 0.8212, 0.6892, 0.8212, 0.6892, 0.819, 0.6905, 0.819, 0.6618, 0.8403, 0.6604, 0.8403, 0.6604, 0.8382, 0.6618, 0.8382, 0.6563, 0.8393, 0.6549, 0.8393, 0.6549, 0.8372, 0.6563, 0.8372, 0.6564, 0.8363, 0.655, 0.8363, 0.655, 0.8342, 0.6564, 0.8342, 0.6525, 0.8317, 0.651, 0.8317, 0.651, 0.8295, 0.6525, 0.8295, 0.6565, 0.8303, 0.655, 0.8303, 0.655, 0.8281, 0.6565, 0.8281, 0.6564, 0.8333, 0.655, 0.8333, 0.655, 0.8311, 0.6564, 0.8311, 0.6602, 0.8373, 0.6588, 0.8373, 0.6588, 0.8352, 0.6602, 0.8352, 0.6491, 0.8378, 0.6477, 0.8378, 0.6477, 0.8357, 0.6491, 0.8357, 0.649, 0.8408, 0.6477, 0.8408, 0.6477, 0.8387, 0.649, 0.8387, 0.6559, 0.8423, 0.6547, 0.8423, 0.6547, 0.8402, 0.6559, 0.8402, 0.5087, 0.6921, 0.5328, 0.6921, 0.5328, 0.7006, 0.5087, 0.7006, 0.3258, 0.8788, 0.2977, 0.8788, 0.2977, 0.8703, 0.3258, 0.8703, 0.5328, 0.6823, 0.5087, 0.6823, 0.5087, 0.6738, 0.5328, 0.6738, 0.2668, 0.8724, 0.2428, 0.8724, 0.2428, 0.8638, 0.2668, 0.8638, 0.2421, 0.8815, 0.2141, 0.8815, 0.2141, 0.873, 0.2421, 0.873, 0.5087, 0.6829, 0.5328, 0.6829, 0.5328, 0.6915, 0.5087, 0.6915, 0.3981, 0.6121, 0.4542, 0.6121, 0.4542, 0.6603, 0.3981, 0.6603, 0.5585, 0.9367, 0.5585, 0.7265, 0.3117, 0.7265, 0.3117, 0.9367, 0.507, 0.5359, 0.507, 0.5661, 0.4092, 0.5661, 0.4092, 0.5359, 0.5137, 0.6467, 0.5137, 0.6563, 0.4867, 0.6563, 0.4867, 0.6467, 0.6702, 0.6315, 0.6673, 0.6315, 0.6679, 0.6282, 0.6704, 0.6289, 0.7356, 0.8124, 0.7331, 0.8124, 0.7331, 0.8103, 0.7356, 0.8103, 0.6702, 0.6576, 0.6677, 0.6576, 0.6673, 0.6541, 0.6701, 0.6548, 0.7677, 0.806, 0.7701, 0.8067, 0.7699, 0.8093, 0.767, 0.8093, 0.7029, 0.8186, 0.7014, 0.8186, 0.7008, 0.8165, 0.7021, 0.8165, 0.6739, 0.821, 0.6723, 0.821, 0.6719, 0.819, 0.6732, 0.819, 0.7494, 0.6819, 0.7478, 0.6819, 0.7475, 0.68, 0.7489, 0.68, 0.6572, 0.8243, 0.6555, 0.8243, 0.6553, 0.8224, 0.6568, 0.8224, 0.7397, 0.8181, 0.738, 0.8181, 0.738, 0.8163, 0.7395, 0.8163, 0.7743, 0.6818, 0.7726, 0.6818, 0.7727, 0.68, 0.7741, 0.68, 0.6607, 0.8286, 0.659, 0.8286, 0.6593, 0.8268, 0.6608, 0.8268, 0.7562, 0.6818, 0.7545, 0.6818, 0.7549, 0.68, 0.7564, 0.68, 0.6681, 0.7045, 0.6667, 0.7063, 0.6667, 0.7041, 0.6679, 0.7025, 0.6947, 0.8153, 0.6938, 0.8127, 0.695, 0.8127, 0.6958, 0.8149, 0.7364, 0.8157, 0.7355, 0.8133, 0.7368, 0.8133, 0.7376, 0.8153, 0.6666, 0.71, 0.6691, 0.71, 0.6691, 0.7121, 0.6666, 0.7121, 0.731, 0.8335, 0.7296, 0.8335, 0.7296, 0.8314, 0.731, 0.8314, 0.6492, 0.8288, 0.6477, 0.8288, 0.6477, 0.8266, 0.6492, 0.8266, 0.6482, 0.8258, 0.6482, 0.8224, 0.6492, 0.8224, 0.6492, 0.8258, 0.7003, 0.8213, 0.6987, 0.8213, 0.6987, 0.8192, 0.7003, 0.8192, 0.6826, 0.8212, 0.6809, 0.8212, 0.6809, 0.819, 0.6826, 0.819, 0.6784, 0.8212, 0.6767, 0.8212, 0.6767, 0.819, 0.6784, 0.819, 0.6615, 0.8224, 0.6615, 0.826, 0.6605, 0.826, 0.6605, 0.8224, 0.6867, 0.8212, 0.6851, 0.8212, 0.6851, 0.819, 0.6867, 0.819, 0.6527, 0.8246, 0.651, 0.8246, 0.651, 0.8224, 0.6527, 0.8224, 0.7346, 0.8261, 0.7331, 0.8261, 0.7331, 0.8239, 0.7346, 0.8239, 0.6523, 0.8373, 0.6508, 0.8373, 0.6508, 0.8352, 0.6523, 0.8352, 0.6673, 0.6366, 0.6702, 0.6375, 0.6702, 0.6401, 0.6677, 0.6401, 0.7303, 0.8156, 0.7296, 0.8134, 0.7307, 0.8131, 0.7316, 0.8156, 0.7733, 0.8157, 0.7726, 0.8133, 0.7736, 0.813, 0.7745, 0.8157, 0.7037, 0.8156, 0.703, 0.813, 0.704, 0.8127, 0.7048, 0.8156, 0.7023, 0.8213, 0.7008, 0.8213, 0.701, 0.8194, 0.7027, 0.8194, 0.7741, 0.8091, 0.7741, 0.806, 0.775, 0.8061, 0.775, 0.8096, 0.6585, 0.8343, 0.657, 0.8343, 0.6569, 0.8325, 0.6586, 0.8325, 0.734, 0.8269, 0.734, 0.83, 0.7331, 0.8306, 0.7331, 0.827, 0.7655, 0.6818, 0.764, 0.6818, 0.7636, 0.68, 0.7653, 0.68, 0.7447, 0.6819, 0.7433, 0.6819, 0.7428, 0.68, 0.7444, 0.68, 0.7351, 0.8186, 0.7338, 0.8186, 0.7331, 0.8166, 0.7346, 0.8166, 0.6929, 0.8178, 0.6917, 0.8178, 0.6909, 0.8157, 0.6924, 0.8157, 0.7402, 0.8071, 0.7431, 0.8071, 0.7431, 0.8092, 0.7402, 0.8092, 0.5083, 0.7983, 0.5083, 0.8079, 0.4771, 0.8079, 0.4771, 0.7983, 0.5083, 0.7778, 0.5083, 0.7874, 0.4771, 0.7874, 0.4771, 0.7778, 0.5137, 0.6057, 0.5137, 0.6153, 0.4867, 0.6153, 0.4867, 0.6057, 0.5081, 0.6738, 0.5081, 0.6834, 0.4769, 0.6834, 0.4769, 0.6738, 0.09179, 0.9377, 0.09179, 0.7266, 0.3079, 0.7266, 0.3079, 0.9377, 0.4215, 0.803, 0.4211, 0.8061, 0.4215, 0.8302, 0.3934, 0.8307, 0.3904, 0.8303, 0.3947, 0.7993, 0.2453, 0.8336, 0.2141, 0.8336, 0.2141, 0.8305, 0.2184, 0.8028, 0.2421, 0.8065, 0.2453, 0.8065, 0.4765, 0.7692, 0.4723, 0.8001, 0.4454, 0.7964, 0.4458, 0.7933, 0.4454, 0.7692, 0.4735, 0.7687, 0.3343, 0.7513, 0.2801, 0.7513, 0.2801, 0.6889, 0.3343, 0.6889, 0.269, 0.8788, 0.269, 0.8703, 0.2971, 0.8703, 0.2971, 0.8788, 0.3663, 0.8243, 0.362, 0.852, 0.3382, 0.8484, 0.3351, 0.8484, 0.3351, 0.8213, 0.3663, 0.8213, 0.5028, 0.8786, 0.5028, 0.8701, 0.5309, 0.8701, 0.5309, 0.8786, 0.6667, 0.6942, 0.6667, 0.6877, 0.6699, 0.6877, 0.6699, 0.6942, 0.7296, 0.8094, 0.7296, 0.8029, 0.7327, 0.8029, 0.7327, 0.8094, 0.7786, 0.7866, 0.7786, 0.7931, 0.7755, 0.7931, 0.7755, 0.7866, 0.7821, 0.7791, 0.7821, 0.7857, 0.779, 0.7857, 0.779, 0.7791, 0.779, 0.8014, 0.7821, 0.8014, 0.7821, 0.808, 0.779, 0.808, 0.7786, 0.7857, 0.7755, 0.7857, 0.7755, 0.7791, 0.7786, 0.7791, 0.6632, 0.6942, 0.6632, 0.6877, 0.6663, 0.6877, 0.6663, 0.6942, 0.6667, 0.6868, 0.6667, 0.6802, 0.6699, 0.6802, 0.6699, 0.6868, 0.7398, 0.8029, 0.7398, 0.8094, 0.7367, 0.8094, 0.7367, 0.8029, 0.7821, 0.7717, 0.7821, 0.7783, 0.779, 0.7783, 0.779, 0.7717, 0.6667, 0.6728, 0.6699, 0.6728, 0.6699, 0.6794, 0.6667, 0.6794, 0.6663, 0.6794, 0.6632, 0.6794, 0.6632, 0.6728, 0.6663, 0.6728, 0.6632, 0.6868, 0.6632, 0.6802, 0.6663, 0.6802, 0.6663, 0.6868, 0.7755, 0.808, 0.7755, 0.8014, 0.7786, 0.8014, 0.7786, 0.808, 0.7362, 0.8029, 0.7362, 0.8094, 0.7331, 0.8094, 0.7331, 0.8029, 0.7786, 0.7717, 0.7786, 0.7783, 0.7755, 0.7783, 0.7755, 0.7717, 0.779, 0.794, 0.7821, 0.794, 0.7821, 0.8006, 0.779, 0.8006, 0.6663, 0.7091, 0.6632, 0.7091, 0.6632, 0.7025, 0.6663, 0.7025, 0.4968, 0.1904, 0.4968, 0.3223, 0.06406, 0.3223, 0.06406, 0.1904, 0.4968, 0.1852, 0.4968, 0.3263, 0.06303, 0.3263, 0.06303, 0.1852, 0.4943, 0.4651, 0.06563, 0.4651, 0.06563, 0.03647, 0.4943, 0.03647, 0.494, 0.3324, 0.494, 0.4647, 0.06479, 0.4647, 0.06479, 0.3324, 0.3025, 0.3269, 0.3025, 0.3497, 0.2448, 0.3497, 0.2448, 0.3269, 0.1825, 0.3074, 0.1829, 0.3301, 0.1825, 0.3301, 0.1169, 0.3301, 0.1169, 0.3074, 0.4177, 0.1738, 0.4177, 0.3447, 0.2231, 0.3447, 0.2231, 0.1738, 0.2444, 0.2098, 0.1867, 0.2098, 0.1867, 0.1441, 0.2444, 0.1441, 0.1825, 0.284, 0.1829, 0.3067, 0.1825, 0.3067, 0.1169, 0.3067, 0.1169, 0.284, 0.4349, 0.1373, 0.356, 0.1373, 0.3625, 0.1348, 0.4283, 0.1348, 0.1319, 0.1973, 0.1319, 0.1804, 0.1384, 0.1804, 0.1384, 0.1947, 0.3447, 0.4019, 0.4235, 0.4019, 0.417, 0.4045, 0.3512, 0.4045, 0.3166, 0.3202, 0.331, 0.3202, 0.331, 0.3267, 0.3192, 0.3267, 0.3829, 0.3439, 0.3829, 0.3414, 0.4486, 0.3414, 0.4486, 0.3439, 0.245, 0.2601, 0.245, 0.1944, 0.3027, 0.1944, 0.3027, 0.2601, 0.3166, 0.3194, 0.3166, 0.3129, 0.331, 0.3129, 0.3284, 0.3194, 0.06413, 0.3327, 0.4967, 0.3327, 0.4967, 0.4635, 0.06413, 0.4635, 0.06592, 0.3361, 0.4949, 0.3361, 0.4949, 0.4606, 0.06592, 0.4606, 0.06257, 0.1862, 0.4979, 0.1862, 0.4979, 0.3267, 0.06257, 0.3267, 0.1319, 0.198, 0.1384, 0.198, 0.1384, 0.2148, 0.1319, 0.2122, 0.06508, 0.1777, 0.06508, 0.03835, 0.4989, 0.03835, 0.4989, 0.1777, 0.4925, 0.03931, 0.4925, 0.4643, 0.06744, 0.4643, 0.06744, 0.03931, 0.3107, 0.07773, 0.3107, 0.1354, 0.245, 0.1354, 0.245, 0.07773, 0.3335, 0.4021, 0.2546, 0.4021, 0.2612, 0.3995, 0.327, 0.3995, 0.3166, 0.3274, 0.331, 0.3274, 0.331, 0.334, 0.3192, 0.334, 0.3166, 0.3122, 0.3166, 0.3056, 0.331, 0.3056, 0.3284, 0.3122, 0.06563, 0.03564, 0.4963, 0.03564, 0.4963, 0.1807, 0.06563, 0.1807, 0.3812, 0.1808, 0.4389, 0.1808, 0.4389, 0.1911, 0.3812, 0.1911, 0.2916, 0.3888, 0.3573, 0.3888, 0.3573, 0.3991, 0.2916, 0.3991, 0.3614, 0.4013, 0.3614, 0.3909, 0.4271, 0.3909, 0.4271, 0.4013, 0.3025, 0.3262, 0.245, 0.3262, 0.245, 0.2608, 0.3025, 0.2608, 0.1867, 0.07773, 0.2444, 0.07773, 0.2444, 0.1434, 0.1867, 0.1434, 0.4277, 0.2161, 0.4277, 0.2263, 0.3947, 0.2263, 0.3947, 0.2161, 0.06559, 0.03555, 0.4973, 0.03555, 0.4973, 0.1811, 0.06559, 0.1811, 0.2109, 0.3541, 0.1321, 0.3541, 0.1321, 0.3486, 0.2109, 0.3486, 0.446, 0.1529, 0.3672, 0.1529, 0.3672, 0.1513, 0.446, 0.1513, 0.2218, 0.3756, 0.1429, 0.3756, 0.1429, 0.3702, 0.2218, 0.3702, 0.25, 0.34, 0.25, 0.3384, 0.2554, 0.3384, 0.2554, 0.34, 0.3279, 0.3383, 0.3279, 0.3399, 0.3225, 0.3399, 0.3224, 0.3383])
me_cube_007.materials.append(mat_material_001)
me_cube_007.materials.append(mat_material_002)
me_cube_007.materials.append(mat_material_000)
me_cube_007.materials.append(mat_material_005)
me_cube_007.materials.append(mat_material_004)
me_cube_007.use_remesh_preserve_volume = False
me_cube_007.use_remesh_preserve_attributes = False
me_cube_007.use_mirror_vertex_groups = False
me_cube_007.update()

# ---- objects
ob_lamp = bpy.data.objects.new('Lamp', light_lamp)
ob_camera = bpy.data.objects.new('Camera', cam_camera)
ob_cube_003 = bpy.data.objects.new('Cube.003', me_cube_007)

# ---- transforms, parenting, visibility, modifiers, constraints
ob_lamp.location = (4.076, 1.005, 5.904)
ob_lamp.rotation_euler = (0.6503, 0.05522, 1.866)
ob_lamp.lock_rotations_4d = False
ob_lamp.empty_display_type = 'ARROWS'
ob_lamp.color = (0.0, 0.0, 0.0, 0.0)
ob_lamp.lineart.crease_threshold = 0.0
ob_camera.location = (7.481, -6.508, 5.344)
ob_camera.rotation_euler = (1.109, 0.0, 0.8149)
ob_camera.lock_rotations_4d = False
ob_camera.empty_display_type = 'ARROWS'
ob_camera.color = (0.0, 0.0, 0.0, 0.0)
ob_camera.display_type = 'WIRE'
ob_camera.lineart.crease_threshold = 0.0
ob_cube_003.location = (0.0001048, 0.00559, 0.134)
ob_cube_003.rotation_euler = (0.0, 0.0, 3.142)
ob_cube_003.scale = (0.07063, 0.07063, 0.1224)
ob_cube_003.lineart.crease_threshold = 0.0

# ---- collection membership
col_collection_1.objects.link(ob_lamp)
col_collection_1.objects.link(ob_camera)
col_collection_10.objects.link(ob_cube_003)

# ---- scene / render settings (as saved in the file)
scene.camera = ob_camera
scene.frame_start = 1; scene.frame_end = 250; scene.frame_set(1)
scene.render.engine = 'BLENDER_EEVEE_NEXT'
scene.render.resolution_percentage = 50
scene.render.dither_intensity = 0.0
scene.cycles.use_denoising = False
scene.cycles.samples = 128
scene.cycles.sampling_pattern = 'TABULATED_SOBOL'
scene.cycles.use_adaptive_sampling = False
scene.cycles.use_light_tree = False
scene.cycles.blur_glossy = 0.0
scene.cycles.sample_clamp_indirect = 0.0
scene.view_settings.view_transform = 'Standard'
bpy.context.view_layer.update()
